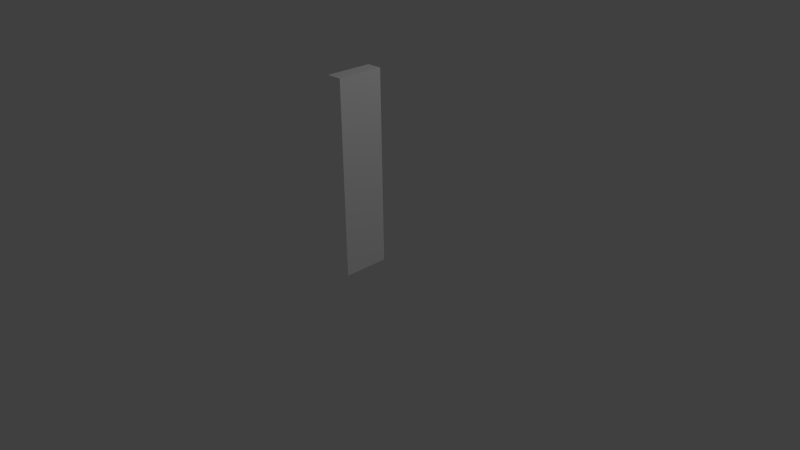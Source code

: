 # Source: wall.blend  (saved by Blender 2.74.0; exported with 4.5.12 LTS)
import bpy
from mathutils import Matrix  # noqa: F401  (used for matrix-valued properties, if any)

bpy.ops.wm.read_factory_settings(use_empty=True)
scene = bpy.context.scene
scene.name = 'Scene'

# ---- collections
col_collection_1 = bpy.data.collections.new('Collection 1'); scene.collection.children.link(col_collection_1)

# ---- materials (node trees are filled in below, after node groups)
mat_material = bpy.data.materials.new('Material')
mat_material.alpha_threshold = 0.0
mat_material.use_transparent_shadow = False
mat_material.diffuse_color = (1.0, 1.0, 1.0, 1.0)
mat_material.roughness = 0.5
mat_material.specular_intensity = 0.0
mat_material.line_color = (0.0, 0.0, 0.0, 1.0)

# ---- material node trees

# ---- world
world_world = bpy.data.worlds.new('World'); scene.world = world_world
world_world.color = (0.05088, 0.05088, 0.05088)
world_world.use_sun_shadow = False
world_world.sun_shadow_jitter_overblur = 0.0
world_world.cycles.sampling_method = 'MANUAL'
world_world.cycles.sample_map_resolution = 256

# ---- cameras
cam_camera = bpy.data.cameras.new('Camera')
cam_camera.clip_end = 100.0
cam_camera.lens = 35.0
cam_camera.sensor_width = 32.0
cam_camera.sensor_height = 18.0
cam_camera.ortho_scale = 7.314
cam_camera.dof.focus_distance = 0.0
cam_camera.dof.aperture_fstop = 128.0

# ---- lights
light_lamp = bpy.data.lights.new('Lamp', 'POINT')
light_lamp.transmission_factor = 0.0
light_lamp.cutoff_distance = 30.0
light_lamp.energy = 100.0
light_lamp.shadow_buffer_clip_start = 1.001
light_lamp.shadow_soft_size = 0.1
light_lamp.shadow_maximum_resolution = 0.006
light_lamp.use_absolute_resolution = True
light_lamp.cycles.use_multiple_importance_sampling = False

# ---- meshes
me_cube_002 = bpy.data.meshes.new('Cube.002')
me_cube_002.from_pydata([(1.0, 0.0, 0.0), (1.0, -1.0, 0.0), (-5.96e-08, -1.0, 0.0), (1.788e-07, 2.384e-07, 0.0), (1.0, -2.384e-07, 1.0), (1.0, -1.0, 1.0), (-1.788e-07, -1.0, 1.0), (2.98e-08, 0.0, 1.0)], [], [(0, 1, 2, 3), (4, 7, 6, 5), (0, 4, 5, 1), (1, 5, 6, 2), (2, 6, 7, 3), (4, 0, 3, 7)])
me_cube_002.materials.append(mat_material)
me_cube_002.use_remesh_preserve_volume = False
me_cube_002.use_remesh_preserve_attributes = False
me_cube_002.use_mirror_vertex_groups = False
me_cube_002.update()

# ---- objects
ob_cube_001 = bpy.data.objects.new('Cube.001', me_cube_002)
ob_lamp = bpy.data.objects.new('Lamp', light_lamp)
ob_camera = bpy.data.objects.new('Camera', cam_camera)

# ---- transforms, parenting, visibility, modifiers, constraints
ob_cube_001.location = (0.0, 0.0, 0.0)
ob_cube_001.scale = (0.2, 0.6, 2.5)
ob_cube_001.lock_rotations_4d = False
ob_cube_001.empty_display_type = 'ARROWS'
ob_cube_001.lineart.crease_threshold = 0.0
ob_lamp.location = (4.076, 1.005, 5.904)
ob_lamp.rotation_euler = (0.6503, 0.05522, 1.866)
ob_lamp.lock_rotations_4d = False
ob_lamp.empty_display_type = 'ARROWS'
ob_lamp.color = (0.0, 0.0, 0.0, 0.0)
ob_lamp.lineart.crease_threshold = 0.0
ob_camera.location = (7.481, -6.508, 5.344)
ob_camera.rotation_euler = (1.109, 0.01082, 0.8149)
ob_camera.lock_rotations_4d = False
ob_camera.empty_display_type = 'ARROWS'
ob_camera.color = (0.0, 0.0, 0.0, 0.0)
ob_camera.display_type = 'WIRE'
ob_camera.lineart.crease_threshold = 0.0

# ---- collection membership
col_collection_1.objects.link(ob_cube_001)
col_collection_1.objects.link(ob_lamp)
col_collection_1.objects.link(ob_camera)

# ---- scene / render settings (as saved in the file)
scene.camera = ob_camera
scene.frame_start = 1; scene.frame_end = 250; scene.frame_set(1)
scene.render.engine = 'BLENDER_EEVEE_NEXT'
scene.render.resolution_percentage = 50
scene.render.dither_intensity = 0.0
scene.cycles.use_denoising = False
scene.cycles.samples = 10
scene.cycles.sampling_pattern = 'TABULATED_SOBOL'
scene.cycles.light_sampling_threshold = 0.0
scene.cycles.use_adaptive_sampling = False
scene.cycles.use_light_tree = False
scene.cycles.blur_glossy = 0.0
scene.cycles.pixel_filter_type = 'GAUSSIAN'
scene.cycles.sample_clamp_indirect = 0.0
scene.view_settings.view_transform = 'Standard'
bpy.context.view_layer.update()
